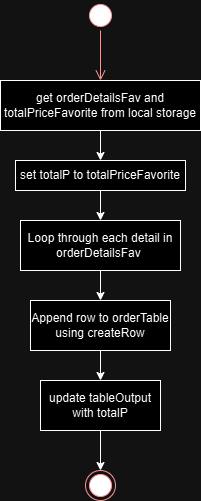

The diagram above was exported from draw.io. Its source (the exported page's mxGraphModel, read from the mxfile embedded in the PNG):
<mxGraphModel dx="1336" dy="713" grid="1" gridSize="10" guides="1" tooltips="1" connect="1" arrows="1" fold="1" page="1" pageScale="1" pageWidth="850" pageHeight="1100" math="0" shadow="0">
  <root>
    <mxCell id="0" />
    <mxCell id="1" parent="0" />
    <mxCell id="ZbjncGFN1CEfFFUltSC9-1" value="" style="ellipse;html=1;shape=startState;fillColor=#000000;strokeColor=#ff0000;" vertex="1" parent="1">
      <mxGeometry x="425" y="80" width="30" height="30" as="geometry" />
    </mxCell>
    <mxCell id="ZbjncGFN1CEfFFUltSC9-2" value="" style="edgeStyle=orthogonalEdgeStyle;html=1;verticalAlign=bottom;endArrow=open;endSize=8;strokeColor=#ff0000;rounded=0;" edge="1" source="ZbjncGFN1CEfFFUltSC9-1" parent="1" target="ZbjncGFN1CEfFFUltSC9-4">
      <mxGeometry relative="1" as="geometry">
        <mxPoint x="425" y="160" as="targetPoint" />
        <Array as="points" />
      </mxGeometry>
    </mxCell>
    <mxCell id="ZbjncGFN1CEfFFUltSC9-6" style="edgeStyle=orthogonalEdgeStyle;rounded=0;orthogonalLoop=1;jettySize=auto;html=1;exitX=0.5;exitY=1;exitDx=0;exitDy=0;entryX=0.5;entryY=0;entryDx=0;entryDy=0;" edge="1" parent="1" source="ZbjncGFN1CEfFFUltSC9-4" target="ZbjncGFN1CEfFFUltSC9-7">
      <mxGeometry relative="1" as="geometry">
        <mxPoint x="425.04761904761904" y="260" as="targetPoint" />
        <Array as="points" />
      </mxGeometry>
    </mxCell>
    <mxCell id="ZbjncGFN1CEfFFUltSC9-4" value="get orderDetailsFav and totalPriceFavorite from local storage" style="html=1;dashed=0;whiteSpace=wrap;" vertex="1" parent="1">
      <mxGeometry x="340" y="160" width="200" height="50" as="geometry" />
    </mxCell>
    <mxCell id="ZbjncGFN1CEfFFUltSC9-9" value="" style="edgeStyle=orthogonalEdgeStyle;rounded=0;orthogonalLoop=1;jettySize=auto;html=1;" edge="1" parent="1" source="ZbjncGFN1CEfFFUltSC9-7" target="ZbjncGFN1CEfFFUltSC9-8">
      <mxGeometry relative="1" as="geometry" />
    </mxCell>
    <mxCell id="ZbjncGFN1CEfFFUltSC9-7" value="set totalP to totalPriceFavorite" style="html=1;dashed=0;whiteSpace=wrap;" vertex="1" parent="1">
      <mxGeometry x="355" y="240" width="170" height="30" as="geometry" />
    </mxCell>
    <mxCell id="ZbjncGFN1CEfFFUltSC9-11" style="edgeStyle=orthogonalEdgeStyle;rounded=0;orthogonalLoop=1;jettySize=auto;html=1;exitX=0.5;exitY=1;exitDx=0;exitDy=0;entryX=0.5;entryY=0;entryDx=0;entryDy=0;" edge="1" parent="1" source="ZbjncGFN1CEfFFUltSC9-12">
      <mxGeometry relative="1" as="geometry">
        <mxPoint x="440" y="430.0000000000001" as="targetPoint" />
      </mxGeometry>
    </mxCell>
    <mxCell id="ZbjncGFN1CEfFFUltSC9-8" value="Loop through each detail in orderDetailsFav&amp;nbsp;" style="html=1;dashed=0;whiteSpace=wrap;" vertex="1" parent="1">
      <mxGeometry x="360" y="300" width="160" height="50" as="geometry" />
    </mxCell>
    <mxCell id="ZbjncGFN1CEfFFUltSC9-13" value="" style="ellipse;html=1;shape=endState;fillColor=#000000;strokeColor=#ff0000;" vertex="1" parent="1">
      <mxGeometry x="425" y="550" width="30" height="30" as="geometry" />
    </mxCell>
    <mxCell id="ZbjncGFN1CEfFFUltSC9-15" value="" style="edgeStyle=orthogonalEdgeStyle;rounded=0;orthogonalLoop=1;jettySize=auto;html=1;exitX=0.5;exitY=1;exitDx=0;exitDy=0;entryX=0.5;entryY=0;entryDx=0;entryDy=0;" edge="1" parent="1" source="ZbjncGFN1CEfFFUltSC9-8" target="ZbjncGFN1CEfFFUltSC9-12">
      <mxGeometry relative="1" as="geometry">
        <mxPoint x="440" y="350" as="sourcePoint" />
        <mxPoint x="440" y="430.0000000000001" as="targetPoint" />
      </mxGeometry>
    </mxCell>
    <mxCell id="ZbjncGFN1CEfFFUltSC9-18" value="" style="edgeStyle=orthogonalEdgeStyle;rounded=0;orthogonalLoop=1;jettySize=auto;html=1;" edge="1" parent="1" source="ZbjncGFN1CEfFFUltSC9-12" target="ZbjncGFN1CEfFFUltSC9-16">
      <mxGeometry relative="1" as="geometry" />
    </mxCell>
    <mxCell id="ZbjncGFN1CEfFFUltSC9-12" value="Append row to orderTable using createRow" style="html=1;dashed=0;whiteSpace=wrap;" vertex="1" parent="1">
      <mxGeometry x="370" y="380" width="140" height="50" as="geometry" />
    </mxCell>
    <mxCell id="ZbjncGFN1CEfFFUltSC9-19" value="" style="edgeStyle=orthogonalEdgeStyle;rounded=0;orthogonalLoop=1;jettySize=auto;html=1;" edge="1" parent="1" source="ZbjncGFN1CEfFFUltSC9-16" target="ZbjncGFN1CEfFFUltSC9-13">
      <mxGeometry relative="1" as="geometry" />
    </mxCell>
    <mxCell id="ZbjncGFN1CEfFFUltSC9-16" value="update tableOutput with totalP" style="html=1;dashed=0;whiteSpace=wrap;" vertex="1" parent="1">
      <mxGeometry x="380" y="460" width="120" height="50" as="geometry" />
    </mxCell>
  </root>
</mxGraphModel>